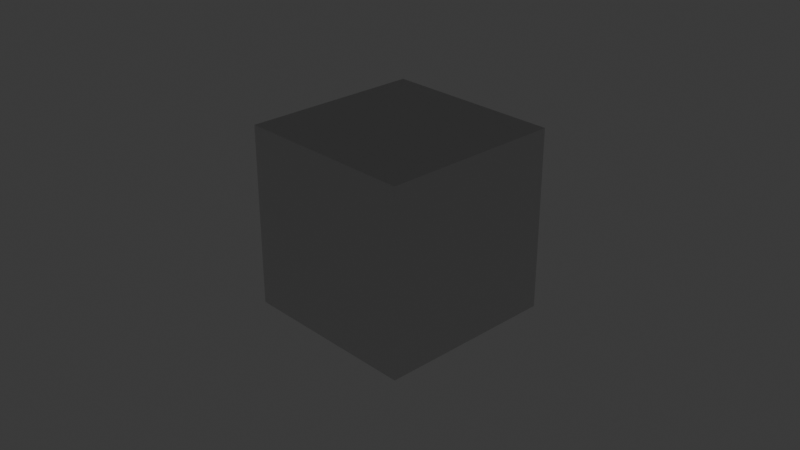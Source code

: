 # Source: Baby_room.blend  (saved by Blender 4.2.66; exported with 4.5.12 LTS)
import bpy
from mathutils import Matrix  # noqa: F401  (used for matrix-valued properties, if any)

bpy.ops.wm.read_factory_settings(use_empty=True)
scene = bpy.context.scene
scene.name = 'Scene'

# ---- collections
col_collection = bpy.data.collections.new('Collection'); scene.collection.children.link(col_collection)

# ---- materials (node trees are filled in below, after node groups)
mat_material = bpy.data.materials.new('Material')
mat_material.alpha_threshold = 0.0
mat_material.use_transparent_shadow = False
mat_material.roughness = 0.5
mat_material.line_color = (0.0, 0.0, 0.0, 1.0)

# ---- material node trees
mat_material.use_nodes = True; mat_material.node_tree.nodes.clear()
_N = mat_material.node_tree.nodes; _L = mat_material.node_tree.links
n0 = _N.new('ShaderNodeOutputMaterial'); n0.name = 'Material Output'; n0.location = (300, 300)
n1 = _N.new('ShaderNodeBsdfPrincipled'); n1.name = 'Principled BSDF'; n1.location = (10, 300)
n1.inputs[3].default_value = 1.45
_L.new(n1.outputs[0], n0.inputs[0])
n0.is_active_output = True

# ---- world
world_world = bpy.data.worlds.new('World'); scene.world = world_world
world_world.use_nodes = True; world_world.node_tree.nodes.clear()
_N = world_world.node_tree.nodes; _L = world_world.node_tree.links
n0 = _N.new('ShaderNodeOutputWorld'); n0.name = 'World Output'; n0.location = (300, 300)
n1 = _N.new('ShaderNodeBackground'); n1.name = 'Background'; n1.location = (10, 300)
n1.inputs[0].default_value = (0.05088, 0.05088, 0.05088, 1.0)
_L.new(n1.outputs[0], n0.inputs[0])
n0.is_active_output = True
world_world.color = (0.05088, 0.05088, 0.05088)
world_world.sun_shadow_jitter_overblur = 0.0

# ---- cameras
cam_camera = bpy.data.cameras.new('Camera')
cam_camera.clip_end = 100.0
cam_camera.ortho_scale = 7.314

# ---- lights
light_light = bpy.data.lights.new('Light', 'POINT')
light_light.energy = 1000.0
light_light.shadow_soft_size = 0.1

# ---- meshes
me_cube = bpy.data.meshes.new('Cube')
me_cube.from_pydata([(1.0, 1.0, 1.0), (1.0, 1.0, -1.0), (1.0, -1.0, 1.0), (1.0, -1.0, -1.0), (-1.0, 1.0, 1.0), (-1.0, 1.0, -1.0), (-1.0, -1.0, 1.0), (-1.0, -1.0, -1.0), (-1.0, 0.4583, -1.0), (1.0, 0.4583, 1.0), (-1.0, 0.4583, 1.0), (1.0, 0.4583, -1.0), (-1.0, -0.4166, -1.0), (1.0, -0.4166, 1.0), (-1.0, -0.4166, 1.0), (1.0, -0.4166, -1.0), (1.0, 1.0, 0.7845), (-1.0, -1.0, 0.7845), (1.0, -1.0, 0.7845), (-1.0, 1.0, 0.7845), (1.0, 0.4583, 0.7845), (-1.0, 0.4583, 0.7845), (-1.0, -0.4166, 0.7845), (1.0, -0.4166, 0.7845), (-1.0, 0.3918, 1.0), (1.0, 0.3918, -1.0), (-1.0, 0.3918, -1.0), (1.0, 0.3918, 1.0), (1.0, 0.3918, 0.7845), (-1.0, 0.3918, 0.7845), (-1.0, -0.3557, -1.0), (1.0, -0.3557, 1.0), (1.0, -0.3557, 0.7845), (-1.0, -0.3557, 1.0), (1.0, -0.3557, -1.0), (-1.0, -0.3557, 0.7845), (1.0, 1.0, 0.6546), (1.0, -1.0, 0.6546), (-1.0, 1.0, 0.6546), (1.0, 0.4583, 0.6546), (-1.0, 0.4583, 0.6546), (-1.0, -0.4166, 0.6546), (1.0, -0.4166, 0.6546), (-1.0, -1.0, 0.6546), (-1.0, 0.3918, 0.6546), (1.0, 0.3918, 0.6546), (-1.0, -0.3557, 0.6546), (1.0, -0.3557, 0.6546), (-1.0, 0.01803, 1.0), (1.0, 0.04985, -1.0), (-1.0, 0.01803, 0.7845), (-1.0, 0.01803, -1.0), (1.0, 0.01803, 1.0), (1.0, 0.01803, 0.7845), (1.0, 0.04985, 0.6546), (-1.0, 0.01803, 0.6546), (-0.3532, 1.0, -1.0), (-0.3532, -1.0, 1.0), (-0.2081, -1.0, -1.0), (-0.3532, 1.0, 1.0), (-0.3532, 0.4583, -1.0), (-0.3532, 0.4583, 1.0), (-0.3532, -0.4166, -1.0), (-0.3532, -0.4166, 1.0), (-0.3532, 1.0, 0.7845), (-0.2081, -1.0, 0.7845), (-0.3532, 0.3918, 1.0), (-0.3532, 0.3918, -1.0), (-0.3532, -0.3557, 1.0), (-0.3532, -0.3557, -1.0), (-0.2081, -1.0, 0.6546), (-0.3532, 1.0, 0.6546), (-0.3532, 0.01803, -1.0), (-0.3532, 0.01803, 1.0), (0.3234, -1.0, -1.0), (0.3234, 1.0, 1.0), (0.3234, 0.4583, 1.0), (0.3234, -0.4166, 1.0), (0.3234, 1.0, 0.7845), (0.3234, 0.3918, 1.0), (0.3234, -0.3557, 1.0), (0.3234, 1.0, 0.6546), (0.3234, 0.01803, 1.0), (0.3234, 1.0, -1.0), (0.3234, -1.0, 1.0), (0.3234, 0.4583, -1.0), (0.3234, -0.4166, -1.0), (0.3234, -1.0, 0.7845), (0.3234, 0.3918, -1.0), (0.3234, -0.3557, -1.0), (0.3234, -1.0, 0.6546), (0.3234, 0.01803, -1.0), (1.0, 1.0, -0.3552), (1.0, -1.0, -0.3552), (-1.0, 1.0, -0.3552), (1.0, 0.4583, -0.3552), (-1.0, 0.4583, -0.3552), (-1.0, -0.4166, -0.3552), (1.0, -0.4166, -0.3552), (-1.0, 0.3918, -0.3552), (1.0, 0.3918, -0.3552), (-1.0, -0.3557, -0.3552), (1.0, -0.3557, -0.3552), (-1.0, -1.0, -0.3552), (-1.0, 0.01803, -0.3552), (-0.3532, 1.0, -0.3552), (-0.2081, -1.0, -0.3552), (0.3234, -1.0, -0.3552), (0.3234, 1.0, -0.3552), (-1.0, -1.0, 0.5442), (1.0, 1.0, 0.5442), (1.0, -1.0, 0.5442), (-1.0, 1.0, 0.5442), (1.0, 0.4583, 0.5442), (-1.0, 0.4583, 0.5442), (-1.0, -0.4166, 0.5442), (1.0, -0.4166, 0.5442), (-1.0, 0.3918, 0.5442), (1.0, 0.3918, 0.5442), (-1.0, -0.3557, 0.5442), (1.0, -0.3557, 0.5442), (-1.0, 0.01803, 0.5442), (-0.3532, 1.0, 0.5442), (-0.2081, -1.0, 0.5442), (0.3234, -1.0, 0.5442), (0.3234, 1.0, 0.5442), (-0.4138, 1.0, -1.0), (-0.4138, -1.0, 1.0), (-0.4138, 0.4583, -1.0), (-0.4138, -0.4166, -1.0), (-0.8364, -1.0, 0.7845), (-0.4138, 0.3918, -1.0), (-0.4138, -0.3557, -1.0), (-0.8364, -1.0, 0.6546), (-0.4138, 0.01803, -1.0), (-0.8364, -1.0, -1.0), (-0.4138, 1.0, 1.0), (-0.4138, 0.4583, 1.0), (-0.4138, -0.4166, 1.0), (-0.4138, 1.0, 0.7845), (-0.4138, 0.3918, 1.0), (-0.4138, -0.3557, 1.0), (-0.4138, 1.0, 0.6546), (-0.4138, 0.01803, 1.0), (-0.4138, 1.0, -0.3552), (-0.8364, -1.0, -0.3552), (-0.4138, 1.0, 0.5442), (-0.8364, -1.0, 0.5442), (1.0, 1.0, -0.4737), (1.0, -1.0, -0.4737), (-1.0, 1.0, -0.4737), (1.0, 0.4583, -0.4737), (-1.0, 0.4583, -0.4737), (-1.0, -0.4166, -0.4737), (1.0, -0.4166, -0.4737), (-1.0, 0.3918, -0.4737), (1.0, 0.3918, -0.4737), (-1.0, -0.3557, -0.4737), (1.0, -0.3557, -0.4737), (-1.0, 0.01803, -0.4737), (-0.3532, 1.0, -0.4737), (-0.2081, -1.0, -0.4737), (0.3234, -1.0, -0.4737), (0.3234, 1.0, -0.4737), (-1.0, -1.0, -0.4737), (-0.8364, -1.0, -0.4737), (-0.4138, 1.0, -0.4737), (0.3892, -1.0, -1.0), (0.3892, 1.0, 1.0), (0.3892, 0.4583, 1.0), (0.3892, -0.4166, 1.0), (0.3892, 1.0, 0.7845), (0.3892, 0.3918, 1.0), (0.3892, -0.3557, 1.0), (0.3892, 1.0, 0.6546), (0.3892, 0.01803, 1.0), (0.3892, 1.0, -1.0), (0.3892, -1.0, 1.0), (0.3892, 0.4583, -1.0), (0.3892, -0.4166, -1.0), (0.3892, -1.0, 0.7845), (0.3892, 0.3918, -1.0), (0.3892, -0.3557, -1.0), (0.3892, -1.0, 0.6546), (0.3892, 0.01803, -1.0), (0.3892, -1.0, -0.3552), (0.3892, 1.0, -0.3552), (0.3892, -1.0, 0.5442), (0.3892, 1.0, 0.5442), (0.3892, 1.0, -0.4737), (0.3892, -1.0, -0.4737), (0.05022, 1.0, -1.0), (0.05022, -1.0, 1.0), (0.05022, 0.4583, -1.0), (0.05022, -0.4166, -1.0), (0.05022, -1.0, 0.7845), (0.05022, 0.3918, -1.0), (0.05022, -0.3557, -1.0), (0.05022, -1.0, 0.6546), (0.05022, 0.01803, -1.0), (0.05022, -1.0, -1.0), (0.05022, 1.0, 1.0), (0.05022, 0.4583, 1.0), (0.05022, -0.4166, 1.0), (0.05022, 1.0, 0.7845), (0.05022, 0.3918, 1.0), (0.05022, -0.3557, 1.0), (0.05022, 1.0, 0.6546), (0.05022, 0.01803, 1.0), (-0.01301, 1.0, -0.3552), (0.05022, -1.0, -0.3552), (-0.01301, 1.0, 0.5442), (0.05022, -1.0, 0.5442), (0.05022, -1.0, -0.4737), (0.05022, 1.0, -0.4737), (0.02201, 1.0, -1.0), (0.02201, -1.0, 1.0), (0.02201, 0.4583, -1.0), (0.02201, -0.4166, -1.0), (0.02201, -1.0, 0.7845), (0.02201, 0.3918, -1.0), (0.02201, -0.3557, -1.0), (0.02201, -1.0, 0.6546), (0.02201, 0.01803, -1.0), (0.02201, -1.0, -0.3552), (0.02201, -1.0, 0.5442), (0.02201, -1.0, -0.4737), (0.02201, -1.0, -1.0), (0.02201, 1.0, 1.0), (0.02201, 0.4583, 1.0), (0.02201, -0.4166, 1.0), (0.02201, 1.0, 0.7845), (0.02201, 0.3918, 1.0), (0.02201, -0.3557, 1.0), (0.02201, 1.0, 0.6546), (0.02201, 0.01803, 1.0), (-0.04122, 1.0, -0.3552), (-0.04122, 1.0, 0.5442), (0.02201, 1.0, -0.4737), (1.0, 1.0, 0.1628), (1.0, -1.0, 0.1628), (-1.0, 1.0, 0.1628), (1.0, 0.4583, 0.1628), (-1.0, 0.4583, 0.1628), (-1.0, -0.4166, 0.1628), (1.0, -0.4166, 0.1628), (-1.0, 0.3918, 0.1628), (1.0, 0.3918, 0.1628), (-1.0, -0.3557, 0.1628), (1.0, -0.3557, 0.1628), (-1.0, 0.01803, 0.1628), (-0.3532, 1.0, 0.1224), (-0.2081, -1.0, 0.1628), (0.3234, -1.0, 0.1628), (0.3234, 1.0, 0.1224), (-1.0, -1.0, 0.1628), (-0.8364, -1.0, 0.1628), (-0.4138, 1.0, 0.1628), (0.3892, 1.0, 0.1628), (0.3892, -1.0, 0.1628), (0.05022, -1.0, 0.1628), (-0.01301, 1.0, 0.1224), (-0.04122, 1.0, 0.1224), (0.02201, -1.0, 0.1628), (1.0, 1.0, 0.09334), (1.0, -1.0, 0.09334), (-1.0, 1.0, 0.09334), (1.0, 0.4583, 0.09334), (-1.0, 0.4583, 0.09334), (-1.0, -0.4166, 0.09334), (1.0, -0.4166, 0.09334), (-1.0, 0.3918, 0.09334), (1.0, 0.3918, 0.09334), (-1.0, -0.3557, 0.09334), (1.0, -0.3557, 0.09334), (-1.0, 0.01803, 0.09334), (-0.3532, 1.0, 0.05291), (-0.2081, -1.0, 0.09334), (0.3234, -1.0, 0.09334), (0.3234, 1.0, 0.05291), (-0.8364, -1.0, 0.09334), (-0.4138, 1.0, 0.09334), (0.3892, 1.0, 0.09334), (0.3892, -1.0, 0.09334), (0.05022, -1.0, 0.09334), (-0.01301, 1.0, 0.05291), (-0.04122, 1.0, 0.05291), (0.02201, -1.0, 0.09334), (-1.0, -1.0, 0.09334), (-0.2682, -1.0, -1.0), (-0.359, 1.0, 1.0), (-0.359, 0.4583, 1.0), (-0.359, -0.4166, 1.0), (-0.359, 1.0, 0.7845), (-0.359, 0.3918, 1.0), (-0.359, -0.3557, 1.0), (-0.359, 1.0, 0.6546), (-0.359, 0.01803, 1.0), (-0.359, 1.0, -1.0), (-0.359, -1.0, 1.0), (-0.359, 0.4583, -1.0), (-0.359, -0.4166, -1.0), (-0.2682, -1.0, 0.7845), (-0.359, 0.3918, -1.0), (-0.359, -0.3557, -1.0), (-0.2682, -1.0, 0.6546), (-0.359, 0.01803, -1.0), (-0.2682, -1.0, -0.3552), (-0.2682, -1.0, 0.5442), (-0.2682, -1.0, -0.4737), (-0.359, 1.0, -0.4737), (-0.2682, -1.0, 0.1628), (-0.2682, -1.0, 0.09334), (-0.4066, 1.0, -1.0), (-0.4066, -1.0, 1.0), (-0.4066, 0.4583, -1.0), (-0.4066, -0.4166, -1.0), (-0.7617, -1.0, 0.7845), (-0.4066, 0.3918, -1.0), (-0.4066, -0.3557, -1.0), (-0.7617, -1.0, 0.6546), (-0.4066, 0.01803, -1.0), (-0.7617, -1.0, -0.3552), (-0.7617, -1.0, 0.5442), (-0.7617, -1.0, -0.4737), (-0.7617, -1.0, 0.1628), (-0.7617, -1.0, 0.09334), (-0.7617, -1.0, -1.0), (-0.4066, 1.0, 1.0), (-0.4066, 0.4583, 1.0), (-0.4066, -0.4166, 1.0), (-0.4066, 1.0, 0.7845), (-0.4066, 0.3918, 1.0), (-0.4066, -0.3557, 1.0), (-0.4066, 1.0, 0.6546), (-0.4066, 0.01803, 1.0), (-0.4066, 1.0, -0.3552), (-0.4066, 1.0, 0.5442), (-0.4066, 1.0, -0.4737), (-0.4066, 1.0, 0.158), (-0.4066, 1.0, 0.08854), (-0.359, 0.9835, 0.6546), (-0.3532, 0.9835, 0.6546), (0.05022, 0.9835, 0.6546), (0.3234, 0.9835, 0.6546), (-0.3532, 0.9835, 0.05291), (-0.3532, 0.9835, -0.3552), (0.3234, 0.9835, 0.05291), (0.3234, 0.9835, -0.3552), (-0.01301, 0.9835, -0.3552), (-0.359, 0.9835, -0.3552), (-0.3532, 0.9835, 0.5442), (0.3234, 0.9835, 0.5442), (-0.01301, 0.9835, 0.5442), (-0.359, 0.9835, 0.5442), (-0.3532, 0.9835, -0.4737), (0.3234, 0.9835, -0.4737), (-0.359, 0.9835, -0.4737), (0.05022, 0.9835, -0.4737), (0.3892, 0.9835, 0.6546), (0.3892, 0.9835, -0.3552), (0.3892, 0.9835, 0.5442), (0.3892, 0.9835, -0.4737), (0.3892, 0.9835, 0.09334), (0.02201, 0.9835, 0.6546), (-0.04122, 0.9835, -0.3552), (-0.04122, 0.9835, 0.5442), (0.02201, 0.9835, -0.4737), (-0.3532, 0.9835, 0.1224), (0.3234, 0.9835, 0.1224), (0.3892, 0.9835, 0.1628), (-0.359, 0.9835, 0.1262), (-0.359, 0.9835, 0.05678), (-0.4066, 0.9835, 0.6546), (-0.4066, 0.9835, -0.3552), (-0.4066, 0.9835, 0.5442), (-0.4066, 0.9835, -0.4737), (-0.4066, 0.9835, 0.158), (-0.4066, 0.9835, 0.08854), (-1.0, -0.01885, -1.0), (1.0, -0.01885, 1.0), (1.0, -0.01885, 0.7845), (1.0, 0.02098, 0.6546), (-1.0, -0.01885, 1.0), (1.0, 0.02098, -1.0), (-1.0, -0.01885, 0.7845), (-1.0, -0.01885, 0.6546), (-0.3532, -0.01885, -1.0), (-0.3532, -0.01885, 1.0), (0.3234, -0.01885, 1.0), (0.3234, -0.01885, -1.0), (-1.0, -0.01885, -0.3552), (-1.0, -0.01885, 0.5442), (-0.4138, -0.01885, -1.0), (-0.4138, -0.01885, 1.0), (-1.0, -0.01885, -0.4737), (0.3892, -0.01885, 1.0), (0.3892, -0.01885, -1.0), (0.05022, -0.01885, -1.0), (0.05022, -0.01885, 1.0), (0.02201, -0.01885, -1.0), (0.02201, -0.01885, 1.0), (-1.0, -0.01885, 0.1628), (-1.0, -0.01885, 0.09334), (-0.359, -0.01885, 1.0), (-0.359, -0.01885, -1.0), (-0.4066, -0.01885, -1.0), (-0.4066, -0.01885, 1.0)], [], [(138, 14, 6, 127), (130, 127, 6, 17), (21, 10, 4, 19), (179, 15, 3, 167), (23, 13, 2, 18), (171, 168, 0, 16), (16, 0, 9, 20), (176, 1, 11, 178), (29, 24, 10, 21), (136, 4, 10, 137), (17, 6, 14, 22), (32, 31, 13, 23), (182, 34, 15, 179), (141, 33, 14, 138), (47, 32, 23, 42), (43, 17, 22, 41), (44, 29, 21, 40), (36, 16, 20, 39), (174, 171, 16, 36), (42, 23, 18, 37), (40, 21, 19, 38), (133, 130, 17, 43), (55, 50, 29, 44), (39, 20, 28, 45), (137, 10, 24, 140), (178, 11, 25, 181), (20, 9, 27, 28), (50, 48, 24, 29), (22, 14, 33, 35), (41, 22, 35, 46), (382, 381, 32, 47), (394, 383, 33, 141), (397, 384, 34, 182), (381, 380, 31, 32), (115, 41, 46, 119), (113, 39, 45, 118), (121, 55, 44, 117), (147, 133, 43, 109), (114, 40, 38, 112), (116, 42, 37, 111), (188, 174, 36, 110), (110, 36, 39, 113), (117, 44, 40, 114), (109, 43, 41, 115), (120, 47, 42, 116), (392, 386, 55, 121), (28, 27, 52, 53), (181, 25, 49, 184), (140, 24, 48, 143), (45, 28, 53, 54), (385, 383, 48, 50), (386, 385, 50, 55), (232, 66, 73, 235), (303, 67, 72, 306), (339, 337, 375, 377), (225, 222, 70, 123), (405, 387, 69, 304), (401, 388, 68, 233), (300, 60, 67, 303), (229, 61, 66, 232), (222, 219, 65, 70), (296, 293, 64, 71), (233, 68, 63, 230), (304, 69, 62, 301), (228, 59, 61, 229), (298, 56, 60, 300), (293, 290, 59, 64), (301, 62, 58, 289), (219, 216, 57, 65), (230, 63, 57, 216), (170, 77, 84, 177), (180, 177, 84, 87), (168, 75, 76, 169), (173, 80, 77, 170), (183, 180, 87, 90), (169, 76, 79, 172), (396, 389, 80, 173), (187, 183, 90, 124), (172, 79, 82, 175), (196, 88, 91, 199), (258, 282, 363, 370), (398, 390, 89, 197), (193, 85, 88, 196), (207, 204, 78, 81), (197, 89, 86, 194), (191, 83, 85, 193), (204, 201, 75, 78), (194, 86, 74, 200), (105, 236, 365, 346), (190, 185, 107, 162), (226, 224, 106, 161), (296, 71, 342, 341), (395, 391, 104, 159), (158, 102, 98, 154), (164, 103, 97, 153), (155, 99, 96, 152), (148, 92, 95, 151), (189, 186, 92, 148), (154, 98, 93, 149), (152, 96, 94, 150), (165, 145, 103, 164), (159, 104, 99, 155), (151, 95, 100, 156), (153, 97, 101, 157), (259, 187, 124, 253), (263, 225, 123, 252), (160, 310, 357, 355), (402, 392, 121, 250), (249, 120, 116, 245), (255, 109, 115, 244), (246, 117, 114, 243), (239, 110, 113, 242), (258, 188, 110, 239), (245, 116, 111, 240), (243, 114, 112, 241), (256, 147, 109, 255), (250, 121, 117, 246), (242, 113, 118, 247), (244, 115, 119, 248), (325, 323, 147, 256), (241, 112, 146, 257), (324, 322, 145, 165), (150, 94, 144, 166), (12, 129, 135, 7), (19, 4, 136, 139), (5, 126, 128, 8), (30, 132, 129, 12), (38, 19, 139, 142), (8, 128, 131, 26), (379, 393, 132, 30), (112, 38, 142, 146), (26, 131, 134, 51), (332, 140, 143, 335), (323, 320, 133, 147), (407, 394, 141, 333), (329, 137, 140, 332), (320, 317, 130, 133), (333, 141, 138, 330), (328, 136, 137, 329), (317, 314, 127, 130), (330, 138, 127, 314), (5, 150, 166, 126), (327, 324, 165, 135), (12, 153, 157, 30), (11, 151, 156, 25), (51, 159, 155, 26), (135, 165, 164, 7), (8, 152, 150, 5), (15, 154, 149, 3), (176, 189, 148, 1), (1, 148, 151, 11), (26, 155, 152, 8), (7, 164, 153, 12), (34, 158, 154, 15), (379, 395, 159, 51), (298, 310, 160, 56), (227, 226, 161, 58), (167, 190, 162, 74), (191, 214, 163, 83), (3, 149, 190, 167), (83, 163, 189, 176), (338, 336, 374, 376), (240, 111, 187, 259), (125, 211, 353, 352), (149, 93, 185, 190), (27, 172, 175, 52), (111, 37, 183, 187), (380, 396, 173, 31), (9, 169, 172, 27), (37, 18, 180, 183), (31, 173, 170, 13), (0, 168, 169, 9), (18, 2, 177, 180), (13, 170, 177, 2), (88, 181, 184, 91), (189, 163, 356, 362), (390, 397, 182, 89), (85, 178, 181, 88), (81, 78, 171, 174), (89, 182, 179, 86), (83, 176, 178, 85), (78, 75, 168, 171), (86, 179, 167, 74), (215, 238, 214, 191), (74, 162, 213, 200), (253, 124, 212, 260), (262, 237, 211, 261), (162, 107, 210, 213), (122, 251, 368, 351), (218, 194, 200, 227), (231, 228, 201, 204), (215, 191, 193, 217), (221, 197, 194, 218), (234, 231, 204, 207), (217, 193, 196, 220), (400, 398, 197, 221), (334, 296, 341, 373), (220, 196, 199, 223), (77, 203, 192, 84), (87, 84, 192, 195), (75, 201, 202, 76), (80, 206, 203, 77), (90, 87, 195, 198), (76, 202, 205, 79), (389, 399, 206, 80), (124, 90, 198, 212), (79, 205, 208, 82), (67, 220, 223, 72), (71, 234, 364, 342), (387, 400, 221, 69), (60, 217, 220, 67), (71, 64, 231, 234), (69, 221, 218, 62), (56, 215, 217, 60), (64, 59, 228, 231), (62, 218, 227, 58), (81, 174, 359, 344), (56, 160, 238, 215), (200, 213, 226, 227), (260, 212, 225, 263), (213, 210, 224, 226), (203, 230, 216, 192), (195, 192, 216, 219), (201, 228, 229, 202), (206, 233, 230, 203), (198, 195, 219, 222), (202, 229, 232, 205), (399, 401, 233, 206), (212, 198, 222, 225), (205, 232, 235, 208), (284, 260, 263, 287), (276, 251, 262, 286), (286, 262, 261, 285), (278, 253, 260, 284), (265, 240, 259, 283), (279, 254, 369, 347), (266, 241, 257, 281), (326, 325, 256, 280), (269, 244, 248, 273), (267, 242, 247, 272), (275, 250, 246, 271), (280, 256, 255, 288), (268, 243, 241, 266), (270, 245, 240, 265), (282, 258, 239, 264), (264, 239, 242, 267), (271, 246, 243, 268), (288, 255, 244, 269), (274, 249, 245, 270), (403, 402, 250, 275), (251, 276, 345, 368), (287, 263, 252, 277), (283, 259, 253, 278), (285, 261, 254, 279), (185, 283, 278, 107), (224, 287, 277, 106), (214, 238, 367, 358), (391, 403, 275, 104), (102, 274, 270, 98), (103, 288, 269, 97), (99, 271, 268, 96), (92, 264, 267, 95), (186, 282, 264, 92), (98, 270, 265, 93), (96, 268, 266, 94), (145, 280, 288, 103), (104, 275, 271, 99), (95, 267, 272, 100), (97, 269, 273, 101), (322, 326, 280, 145), (94, 266, 281, 144), (209, 108, 348, 349), (93, 265, 283, 185), (107, 278, 284, 210), (236, 286, 285, 209), (210, 284, 287, 224), (106, 277, 312, 307), (188, 258, 370, 361), (108, 279, 347, 348), (277, 252, 311, 312), (313, 338, 310, 298), (58, 161, 309, 289), (63, 292, 299, 57), (65, 57, 299, 302), (59, 290, 291, 61), (68, 295, 292, 63), (70, 65, 302, 305), (61, 291, 294, 66), (388, 404, 295, 68), (123, 70, 305, 308), (66, 294, 297, 73), (161, 106, 307, 309), (252, 123, 308, 311), (337, 334, 373, 375), (186, 189, 362, 360), (316, 301, 289, 327), (331, 328, 290, 293), (313, 298, 300, 315), (319, 304, 301, 316), (334, 331, 293, 296), (315, 300, 303, 318), (406, 405, 304, 319), (211, 237, 366, 353), (318, 303, 306, 321), (131, 318, 321, 134), (146, 142, 334, 337), (393, 406, 319, 132), (128, 315, 318, 131), (142, 139, 331, 334), (132, 319, 316, 129), (126, 313, 315, 128), (139, 136, 328, 331), (129, 316, 327, 135), (166, 144, 336, 338), (257, 146, 337, 339), (126, 166, 338, 313), (281, 257, 339, 340), (144, 281, 340, 336), (292, 330, 314, 299), (302, 299, 314, 317), (290, 328, 329, 291), (295, 333, 330, 292), (305, 302, 317, 320), (291, 329, 332, 294), (404, 407, 333, 295), (308, 305, 320, 323), (294, 332, 335, 297), (354, 341, 342, 351), (353, 343, 344, 352), (358, 349, 348, 356), (357, 350, 346, 355), (371, 354, 351, 368), (369, 352, 361, 370), (356, 348, 360, 362), (352, 344, 359, 361), (367, 365, 349, 358), (366, 364, 343, 353), (351, 342, 364, 366), (355, 346, 365, 367), (347, 369, 370, 363), (372, 371, 368, 345), (350, 372, 345, 346), (348, 347, 363, 360), (374, 378, 372, 350), (378, 377, 371, 372), (377, 375, 354, 371), (376, 374, 350, 357), (375, 373, 341, 354), (310, 338, 376, 357), (234, 207, 343, 364), (207, 81, 344, 343), (237, 122, 351, 366), (254, 125, 352, 369), (238, 160, 355, 367), (340, 339, 377, 378), (236, 209, 349, 365), (163, 214, 358, 356), (276, 105, 346, 345), (282, 186, 360, 363), (174, 188, 361, 359), (336, 340, 378, 374), (297, 335, 407, 404), (134, 321, 406, 393), (321, 306, 405, 406), (73, 297, 404, 388), (101, 273, 403, 391), (273, 248, 402, 403), (208, 235, 401, 399), (72, 223, 400, 387), (82, 208, 399, 389), (223, 199, 398, 400), (91, 184, 397, 390), (52, 175, 396, 380), (30, 157, 395, 379), (54, 382, 384, 49), (335, 143, 394, 407), (51, 134, 393, 379), (248, 119, 392, 402), (157, 101, 391, 395), (199, 91, 390, 398), (175, 82, 389, 396), (235, 73, 388, 401), (306, 72, 387, 405), (46, 35, 385, 386), (35, 33, 383, 385), (119, 46, 386, 392), (53, 52, 380, 381), (184, 49, 384, 397), (143, 48, 383, 394), (54, 53, 381, 382)])
_uv = me_cube.uv_layers.new(name='UVMap')
_uv.uv.foreach_set('vector', [0.8017, 0.6771, 0.875, 0.6771, 0.875, 0.75, 0.8017, 0.75, 0.5981, 0.9267, 0.625, 0.9267, 0.625, 1.0, 0.5981, 1.0, 0.5981, 0.1823, 0.625, 0.1823, 0.625, 0.25, 0.5981, 0.25, 0.2987, 0.6771, 0.375, 0.6771, 0.375, 0.75, 0.2987, 0.75, 0.5981, 0.6771, 0.625, 0.6771, 0.625, 0.75, 0.5981, 0.75, 0.5981, 0.4237, 0.625, 0.4237, 0.625, 0.5, 0.5981, 0.5, 0.5981, 0.5, 0.625, 0.5, 0.625, 0.5677, 0.5981, 0.5677, 0.2987, 0.5, 0.375, 0.5, 0.375, 0.5677, 0.2987, 0.5677, 0.5981, 0.174, 0.625, 0.174, 0.625, 0.1823, 0.5981, 0.1823, 0.8017, 0.5, 0.875, 0.5, 0.875, 0.5677, 0.8017, 0.5677, 0.5981, 0.0, 0.625, 0.0, 0.625, 0.07292, 0.5981, 0.07292, 0.5981, 0.6695, 0.625, 0.6695, 0.625, 0.6771, 0.5981, 0.6771, 0.2987, 0.6695, 0.375, 0.6695, 0.375, 0.6771, 0.2987, 0.6771, 0.8017, 0.6695, 0.875, 0.6695, 0.875, 0.6771, 0.8017, 0.6771, 0.5818, 0.6695, 0.5981, 0.6695, 0.5981, 0.6771, 0.5818, 0.6771, 0.5818, 0.0, 0.5981, 0.0, 0.5981, 0.07292, 0.5818, 0.07292, 0.5818, 0.174, 0.5981, 0.174, 0.5981, 0.1823, 0.5818, 0.1823, 0.5818, 0.5, 0.5981, 0.5, 0.5981, 0.5677, 0.5818, 0.5677, 0.5818, 0.4237, 0.5981, 0.4237, 0.5981, 0.5, 0.5818, 0.5, 0.5818, 0.6771, 0.5981, 0.6771, 0.5981, 0.75, 0.5818, 0.75, 0.5818, 0.1823, 0.5981, 0.1823, 0.5981, 0.25, 0.5818, 0.25, 0.5818, 0.9267, 0.5981, 0.9267, 0.5981, 1.0, 0.5818, 1.0, 0.5818, 0.1273, 0.5981, 0.1273, 0.5981, 0.174, 0.5818, 0.174, 0.5818, 0.5677, 0.5981, 0.5677, 0.5981, 0.576, 0.5818, 0.576, 0.8017, 0.5677, 0.875, 0.5677, 0.875, 0.576, 0.8017, 0.576, 0.2987, 0.5677, 0.375, 0.5677, 0.375, 0.576, 0.2987, 0.576, 0.5981, 0.5677, 0.625, 0.5677, 0.625, 0.576, 0.5981, 0.576, 0.5981, 0.1273, 0.625, 0.1273, 0.625, 0.174, 0.5981, 0.174, 0.5981, 0.07292, 0.625, 0.07292, 0.625, 0.08053, 0.5981, 0.08053, 0.5818, 0.07292, 0.5981, 0.07292, 0.5981, 0.08053, 0.5818, 0.08053, 0.5818, 0.6274, 0.5981, 0.6274, 0.5981, 0.6695, 0.5818, 0.6695, 0.8017, 0.6274, 0.875, 0.6274, 0.875, 0.6695, 0.8017, 0.6695, 0.2987, 0.6274, 0.375, 0.6274, 0.375, 0.6695, 0.2987, 0.6695, 0.5981, 0.6274, 0.625, 0.6274, 0.625, 0.6695, 0.5981, 0.6695, 0.568, 0.07292, 0.5818, 0.07292, 0.5818, 0.08053, 0.568, 0.08053, 0.568, 0.5677, 0.5818, 0.5677, 0.5818, 0.576, 0.568, 0.576, 0.568, 0.1273, 0.5818, 0.1273, 0.5818, 0.174, 0.568, 0.174, 0.568, 0.9267, 0.5818, 0.9267, 0.5818, 1.0, 0.568, 1.0, 0.568, 0.1823, 0.5818, 0.1823, 0.5818, 0.25, 0.568, 0.25, 0.568, 0.6771, 0.5818, 0.6771, 0.5818, 0.75, 0.568, 0.75, 0.568, 0.4237, 0.5818, 0.4237, 0.5818, 0.5, 0.568, 0.5, 0.568, 0.5, 0.5818, 0.5, 0.5818, 0.5677, 0.568, 0.5677, 0.568, 0.174, 0.5818, 0.174, 0.5818, 0.1823, 0.568, 0.1823, 0.568, 0.0, 0.5818, 0.0, 0.5818, 0.07292, 0.568, 0.07292, 0.568, 0.6695, 0.5818, 0.6695, 0.5818, 0.6771, 0.568, 0.6771, 0.568, 0.1226, 0.5818, 0.1226, 0.5818, 0.1273, 0.568, 0.1273, 0.5981, 0.576, 0.625, 0.576, 0.625, 0.6227, 0.5981, 0.6227, 0.2987, 0.576, 0.375, 0.576, 0.375, 0.6227, 0.2987, 0.6227, 0.8017, 0.576, 0.875, 0.576, 0.875, 0.6227, 0.8017, 0.6227, 0.5818, 0.576, 0.5981, 0.576, 0.5981, 0.6227, 0.5818, 0.6227, 0.5981, 0.1226, 0.625, 0.1226, 0.625, 0.1273, 0.5981, 0.1273, 0.5818, 0.1226, 0.5981, 0.1226, 0.5981, 0.1273, 0.5818, 0.1273, 0.7472, 0.576, 0.7942, 0.576, 0.7942, 0.6227, 0.7472, 0.6227, 0.2051, 0.576, 0.2058, 0.576, 0.2058, 0.6227, 0.2051, 0.6227, 0.5203, 0.3242, 0.568, 0.3242, 0.568, 0.3242, 0.5203, 0.3242, 0.568, 0.8722, 0.5818, 0.8722, 0.5818, 0.9192, 0.568, 0.9192, 0.2051, 0.6274, 0.2058, 0.6274, 0.2058, 0.6695, 0.2051, 0.6695, 0.7472, 0.6274, 0.7942, 0.6274, 0.7942, 0.6695, 0.7472, 0.6695, 0.2051, 0.5677, 0.2058, 0.5677, 0.2058, 0.576, 0.2051, 0.576, 0.7472, 0.5677, 0.7942, 0.5677, 0.7942, 0.576, 0.7472, 0.576, 0.5818, 0.8722, 0.5981, 0.8722, 0.5981, 0.9192, 0.5818, 0.9192, 0.5818, 0.3301, 0.5981, 0.3301, 0.5981, 0.3308, 0.5818, 0.3308, 0.7472, 0.6695, 0.7942, 0.6695, 0.7942, 0.6771, 0.7472, 0.6771, 0.2051, 0.6695, 0.2058, 0.6695, 0.2058, 0.6771, 0.2051, 0.6771, 0.7472, 0.5, 0.7942, 0.5, 0.7942, 0.5677, 0.7472, 0.5677, 0.2051, 0.5, 0.2058, 0.5, 0.2058, 0.5677, 0.2051, 0.5677, 0.5981, 0.3301, 0.625, 0.3301, 0.625, 0.3308, 0.5981, 0.3308, 0.2051, 0.6771, 0.2058, 0.6771, 0.2058, 0.75, 0.2051, 0.75, 0.5981, 0.8722, 0.625, 0.8722, 0.625, 0.9192, 0.5981, 0.9192, 0.7472, 0.6771, 0.7942, 0.6771, 0.7942, 0.75, 0.7472, 0.75, 0.7013, 0.6771, 0.7096, 0.6771, 0.7096, 0.75, 0.7013, 0.75, 0.5981, 0.8263, 0.625, 0.8263, 0.625, 0.8346, 0.5981, 0.8346, 0.7013, 0.5, 0.7096, 0.5, 0.7096, 0.5677, 0.7013, 0.5677, 0.7013, 0.6695, 0.7096, 0.6695, 0.7096, 0.6771, 0.7013, 0.6771, 0.5818, 0.8263, 0.5981, 0.8263, 0.5981, 0.8346, 0.5818, 0.8346, 0.7013, 0.5677, 0.7096, 0.5677, 0.7096, 0.576, 0.7013, 0.576, 0.7013, 0.6274, 0.7096, 0.6274, 0.7096, 0.6695, 0.7013, 0.6695, 0.568, 0.8263, 0.5818, 0.8263, 0.5818, 0.8346, 0.568, 0.8346, 0.7013, 0.576, 0.7096, 0.576, 0.7096, 0.6227, 0.7013, 0.6227, 0.2563, 0.576, 0.2904, 0.576, 0.2904, 0.6227, 0.2563, 0.6227, 0.5203, 0.4237, 0.5117, 0.4237, 0.5117, 0.4237, 0.5203, 0.4237, 0.2563, 0.6274, 0.2904, 0.6274, 0.2904, 0.6695, 0.2563, 0.6695, 0.2563, 0.5677, 0.2904, 0.5677, 0.2904, 0.576, 0.2563, 0.576, 0.5818, 0.3813, 0.5981, 0.3813, 0.5981, 0.4154, 0.5818, 0.4154, 0.2563, 0.6695, 0.2904, 0.6695, 0.2904, 0.6771, 0.2563, 0.6771, 0.2563, 0.5, 0.2904, 0.5, 0.2904, 0.5677, 0.2563, 0.5677, 0.5981, 0.3813, 0.625, 0.3813, 0.625, 0.4154, 0.5981, 0.4154, 0.2563, 0.6771, 0.2904, 0.6771, 0.2904, 0.75, 0.2563, 0.75, 0.0, 0.0, 0.0, 0.0, 0.0, 0.0, 0.0, 0.0, 0.4408, 0.8263, 0.4556, 0.8263, 0.4556, 0.8346, 0.4408, 0.8346, 0.4408, 0.8722, 0.4556, 0.8722, 0.4556, 0.9192, 0.4408, 0.9192, 0.5818, 0.3301, 0.5818, 0.3308, 0.5818, 0.3308, 0.5818, 0.3301, 0.4408, 0.1226, 0.4556, 0.1226, 0.4556, 0.1273, 0.4408, 0.1273, 0.4408, 0.6695, 0.4556, 0.6695, 0.4556, 0.6771, 0.4408, 0.6771, 0.4408, 0.0, 0.4556, 0.0, 0.4556, 0.07292, 0.4408, 0.07292, 0.4408, 0.174, 0.4556, 0.174, 0.4556, 0.1823, 0.4408, 0.1823, 0.4408, 0.5, 0.4556, 0.5, 0.4556, 0.5677, 0.4408, 0.5677, 0.4408, 0.4237, 0.4556, 0.4237, 0.4556, 0.5, 0.4408, 0.5, 0.4408, 0.6771, 0.4556, 0.6771, 0.4556, 0.75, 0.4408, 0.75, 0.4408, 0.1823, 0.4556, 0.1823, 0.4556, 0.25, 0.4408, 0.25, 0.4408, 0.9267, 0.4556, 0.9267, 0.4556, 1.0, 0.4408, 1.0, 0.4408, 0.1273, 0.4556, 0.1273, 0.4556, 0.174, 0.4408, 0.174, 0.4408, 0.5677, 0.4556, 0.5677, 0.4556, 0.576, 0.4408, 0.576, 0.4408, 0.07292, 0.4556, 0.07292, 0.4556, 0.08053, 0.4408, 0.08053, 0.5203, 0.8263, 0.568, 0.8263, 0.568, 0.8346, 0.5203, 0.8346, 0.5203, 0.8722, 0.568, 0.8722, 0.568, 0.9192, 0.5203, 0.9192, 0.4408, 0.3308, 0.4408, 0.3301, 0.4408, 0.3301, 0.4408, 0.3308, 0.5203, 0.1226, 0.568, 0.1226, 0.568, 0.1273, 0.5203, 0.1273, 0.5203, 0.6695, 0.568, 0.6695, 0.568, 0.6771, 0.5203, 0.6771, 0.5203, 0.0, 0.568, 0.0, 0.568, 0.07292, 0.5203, 0.07292, 0.5203, 0.174, 0.568, 0.174, 0.568, 0.1823, 0.5203, 0.1823, 0.5203, 0.5, 0.568, 0.5, 0.568, 0.5677, 0.5203, 0.5677, 0.5203, 0.4237, 0.568, 0.4237, 0.568, 0.5, 0.5203, 0.5, 0.5203, 0.6771, 0.568, 0.6771, 0.568, 0.75, 0.5203, 0.75, 0.5203, 0.1823, 0.568, 0.1823, 0.568, 0.25, 0.5203, 0.25, 0.5203, 0.9267, 0.568, 0.9267, 0.568, 1.0, 0.5203, 1.0, 0.5203, 0.1273, 0.568, 0.1273, 0.568, 0.174, 0.5203, 0.174, 0.5203, 0.5677, 0.568, 0.5677, 0.568, 0.576, 0.5203, 0.576, 0.5203, 0.07292, 0.568, 0.07292, 0.568, 0.08053, 0.5203, 0.08053, 0.5203, 0.9258, 0.568, 0.9258, 0.568, 0.9267, 0.5203, 0.9267, 0.5203, 0.25, 0.568, 0.25, 0.568, 0.3233, 0.5203, 0.3233, 0.4408, 0.9258, 0.4556, 0.9258, 0.4556, 0.9267, 0.4408, 0.9267, 0.4408, 0.25, 0.4556, 0.25, 0.4556, 0.3233, 0.4408, 0.3233, 0.125, 0.6771, 0.1983, 0.6771, 0.1983, 0.75, 0.125, 0.75, 0.5981, 0.25, 0.625, 0.25, 0.625, 0.3233, 0.5981, 0.3233, 0.125, 0.5, 0.1983, 0.5, 0.1983, 0.5677, 0.125, 0.5677, 0.125, 0.6695, 0.1983, 0.6695, 0.1983, 0.6771, 0.125, 0.6771, 0.5818, 0.25, 0.5981, 0.25, 0.5981, 0.3233, 0.5818, 0.3233, 0.125, 0.5677, 0.1983, 0.5677, 0.1983, 0.576, 0.125, 0.576, 0.125, 0.6274, 0.1983, 0.6274, 0.1983, 0.6695, 0.125, 0.6695, 0.568, 0.25, 0.5818, 0.25, 0.5818, 0.3233, 0.568, 0.3233, 0.125, 0.576, 0.1983, 0.576, 0.1983, 0.6227, 0.125, 0.6227, 0.8008, 0.576, 0.8017, 0.576, 0.8017, 0.6227, 0.8008, 0.6227, 0.568, 0.9258, 0.5818, 0.9258, 0.5818, 0.9267, 0.568, 0.9267, 0.8008, 0.6274, 0.8017, 0.6274, 0.8017, 0.6695, 0.8008, 0.6695, 0.8008, 0.5677, 0.8017, 0.5677, 0.8017, 0.576, 0.8008, 0.576, 0.5818, 0.9258, 0.5981, 0.9258, 0.5981, 0.9267, 0.5818, 0.9267, 0.8008, 0.6695, 0.8017, 0.6695, 0.8017, 0.6771, 0.8008, 0.6771, 0.8008, 0.5, 0.8017, 0.5, 0.8017, 0.5677, 0.8008, 0.5677, 0.5981, 0.9258, 0.625, 0.9258, 0.625, 0.9267, 0.5981, 0.9267, 0.8008, 0.6771, 0.8017, 0.6771, 0.8017, 0.75, 0.8008, 0.75, 0.375, 0.25, 0.4408, 0.25, 0.4408, 0.3233, 0.375, 0.3233, 0.375, 0.9258, 0.4408, 0.9258, 0.4408, 0.9267, 0.375, 0.9267, 0.375, 0.07292, 0.4408, 0.07292, 0.4408, 0.08053, 0.375, 0.08053, 0.375, 0.5677, 0.4408, 0.5677, 0.4408, 0.576, 0.375, 0.576, 0.375, 0.1273, 0.4408, 0.1273, 0.4408, 0.174, 0.375, 0.174, 0.375, 0.9267, 0.4408, 0.9267, 0.4408, 1.0, 0.375, 1.0, 0.375, 0.1823, 0.4408, 0.1823, 0.4408, 0.25, 0.375, 0.25, 0.375, 0.6771, 0.4408, 0.6771, 0.4408, 0.75, 0.375, 0.75, 0.375, 0.4237, 0.4408, 0.4237, 0.4408, 0.5, 0.375, 0.5, 0.375, 0.5, 0.4408, 0.5, 0.4408, 0.5677, 0.375, 0.5677, 0.375, 0.174, 0.4408, 0.174, 0.4408, 0.1823, 0.375, 0.1823, 0.375, 0.0, 0.4408, 0.0, 0.4408, 0.07292, 0.375, 0.07292, 0.375, 0.6695, 0.4408, 0.6695, 0.4408, 0.6771, 0.375, 0.6771, 0.375, 0.1226, 0.4408, 0.1226, 0.4408, 0.1273, 0.375, 0.1273, 0.375, 0.3301, 0.4408, 0.3301, 0.4408, 0.3308, 0.375, 0.3308, 0.375, 0.8722, 0.4408, 0.8722, 0.4408, 0.9192, 0.375, 0.9192, 0.375, 0.8263, 0.4408, 0.8263, 0.4408, 0.8346, 0.375, 0.8346, 0.375, 0.3813, 0.4408, 0.3813, 0.4408, 0.4154, 0.375, 0.4154, 0.375, 0.75, 0.4408, 0.75, 0.4408, 0.8263, 0.375, 0.8263, 0.375, 0.4154, 0.4408, 0.4154, 0.4408, 0.4237, 0.375, 0.4237, 0.4408, 0.3242, 0.4556, 0.3242, 0.4556, 0.3242, 0.4408, 0.3242, 0.5203, 0.75, 0.568, 0.75, 0.568, 0.8263, 0.5203, 0.8263, 0.0, 0.0, 0.0, 0.0, 0.0, 0.0, 0.0, 0.0, 0.4408, 0.75, 0.4556, 0.75, 0.4556, 0.8263, 0.4408, 0.8263, 0.625, 0.576, 0.7013, 0.576, 0.7013, 0.6227, 0.625, 0.6227, 0.568, 0.75, 0.5818, 0.75, 0.5818, 0.8263, 0.568, 0.8263, 0.625, 0.6274, 0.7013, 0.6274, 0.7013, 0.6695, 0.625, 0.6695, 0.625, 0.5677, 0.7013, 0.5677, 0.7013, 0.576, 0.625, 0.576, 0.5818, 0.75, 0.5981, 0.75, 0.5981, 0.8263, 0.5818, 0.8263, 0.625, 0.6695, 0.7013, 0.6695, 0.7013, 0.6771, 0.625, 0.6771, 0.625, 0.5, 0.7013, 0.5, 0.7013, 0.5677, 0.625, 0.5677, 0.5981, 0.75, 0.625, 0.75, 0.625, 0.8263, 0.5981, 0.8263, 0.625, 0.6771, 0.7013, 0.6771, 0.7013, 0.75, 0.625, 0.75, 0.2904, 0.576, 0.2987, 0.576, 0.2987, 0.6227, 0.2904, 0.6227, 0.4408, 0.4237, 0.4408, 0.4154, 0.4408, 0.4154, 0.4408, 0.4237, 0.2904, 0.6274, 0.2987, 0.6274, 0.2987, 0.6695, 0.2904, 0.6695, 0.2904, 0.5677, 0.2987, 0.5677, 0.2987, 0.576, 0.2904, 0.576, 0.5818, 0.4154, 0.5981, 0.4154, 0.5981, 0.4237, 0.5818, 0.4237, 0.2904, 0.6695, 0.2987, 0.6695, 0.2987, 0.6771, 0.2904, 0.6771, 0.2904, 0.5, 0.2987, 0.5, 0.2987, 0.5677, 0.2904, 0.5677, 0.5981, 0.4154, 0.625, 0.4154, 0.625, 0.4237, 0.5981, 0.4237, 0.2904, 0.6771, 0.2987, 0.6771, 0.2987, 0.75, 0.2904, 0.75, 0.375, 0.3778, 0.4408, 0.3778, 0.4408, 0.3813, 0.375, 0.3813, 0.375, 0.8346, 0.4408, 0.8346, 0.4408, 0.8687, 0.375, 0.8687, 0.5203, 0.8346, 0.568, 0.8346, 0.568, 0.8687, 0.5203, 0.8687, 0.5203, 0.3778, 0.568, 0.3778, 0.568, 0.3813, 0.5203, 0.3813, 0.4408, 0.8346, 0.4556, 0.8346, 0.4556, 0.8687, 0.4408, 0.8687, 0.0, 0.0, 0.0, 0.0, 0.0, 0.0, 0.0, 0.0, 0.2528, 0.6771, 0.2563, 0.6771, 0.2563, 0.75, 0.2528, 0.75, 0.5981, 0.3778, 0.625, 0.3778, 0.625, 0.3813, 0.5981, 0.3813, 0.2528, 0.5, 0.2563, 0.5, 0.2563, 0.5677, 0.2528, 0.5677, 0.2528, 0.6695, 0.2563, 0.6695, 0.2563, 0.6771, 0.2528, 0.6771, 0.5818, 0.3778, 0.5981, 0.3778, 0.5981, 0.3813, 0.5818, 0.3813, 0.2528, 0.5677, 0.2563, 0.5677, 0.2563, 0.576, 0.2528, 0.576, 0.2528, 0.6274, 0.2563, 0.6274, 0.2563, 0.6695, 0.2528, 0.6695, 0.5818, 0.3242, 0.5818, 0.3301, 0.5818, 0.3301, 0.5818, 0.3242, 0.2528, 0.576, 0.2563, 0.576, 0.2563, 0.6227, 0.2528, 0.6227, 0.7096, 0.6771, 0.7437, 0.6771, 0.7437, 0.75, 0.7096, 0.75, 0.5981, 0.8346, 0.625, 0.8346, 0.625, 0.8687, 0.5981, 0.8687, 0.7096, 0.5, 0.7437, 0.5, 0.7437, 0.5677, 0.7096, 0.5677, 0.7096, 0.6695, 0.7437, 0.6695, 0.7437, 0.6771, 0.7096, 0.6771, 0.5818, 0.8346, 0.5981, 0.8346, 0.5981, 0.8687, 0.5818, 0.8687, 0.7096, 0.5677, 0.7437, 0.5677, 0.7437, 0.576, 0.7096, 0.576, 0.7096, 0.6274, 0.7437, 0.6274, 0.7437, 0.6695, 0.7096, 0.6695, 0.568, 0.8346, 0.5818, 0.8346, 0.5818, 0.8687, 0.568, 0.8687, 0.7096, 0.576, 0.7437, 0.576, 0.7437, 0.6227, 0.7096, 0.6227, 0.2058, 0.576, 0.2528, 0.576, 0.2528, 0.6227, 0.2058, 0.6227, 0.5818, 0.3308, 0.5818, 0.3778, 0.5818, 0.3778, 0.5818, 0.3308, 0.2058, 0.6274, 0.2528, 0.6274, 0.2528, 0.6695, 0.2058, 0.6695, 0.2058, 0.5677, 0.2528, 0.5677, 0.2528, 0.576, 0.2058, 0.576, 0.5818, 0.3308, 0.5981, 0.3308, 0.5981, 0.3778, 0.5818, 0.3778, 0.2058, 0.6695, 0.2528, 0.6695, 0.2528, 0.6771, 0.2058, 0.6771, 0.2058, 0.5, 0.2528, 0.5, 0.2528, 0.5677, 0.2058, 0.5677, 0.5981, 0.3308, 0.625, 0.3308, 0.625, 0.3778, 0.5981, 0.3778, 0.2058, 0.6771, 0.2528, 0.6771, 0.2528, 0.75, 0.2058, 0.75, 0.5818, 0.4154, 0.5818, 0.4237, 0.5818, 0.4237, 0.5818, 0.4154, 0.375, 0.3308, 0.4408, 0.3308, 0.4408, 0.3778, 0.375, 0.3778, 0.375, 0.8687, 0.4408, 0.8687, 0.4408, 0.8722, 0.375, 0.8722, 0.5203, 0.8687, 0.568, 0.8687, 0.568, 0.8722, 0.5203, 0.8722, 0.4408, 0.8687, 0.4556, 0.8687, 0.4556, 0.8722, 0.4408, 0.8722, 0.7437, 0.6771, 0.7472, 0.6771, 0.7472, 0.75, 0.7437, 0.75, 0.5981, 0.8687, 0.625, 0.8687, 0.625, 0.8722, 0.5981, 0.8722, 0.7437, 0.5, 0.7472, 0.5, 0.7472, 0.5677, 0.7437, 0.5677, 0.7437, 0.6695, 0.7472, 0.6695, 0.7472, 0.6771, 0.7437, 0.6771, 0.5818, 0.8687, 0.5981, 0.8687, 0.5981, 0.8722, 0.5818, 0.8722, 0.7437, 0.5677, 0.7472, 0.5677, 0.7472, 0.576, 0.7437, 0.576, 0.7437, 0.6274, 0.7472, 0.6274, 0.7472, 0.6695, 0.7437, 0.6695, 0.568, 0.8687, 0.5818, 0.8687, 0.5818, 0.8722, 0.568, 0.8722, 0.7437, 0.576, 0.7472, 0.576, 0.7472, 0.6227, 0.7437, 0.6227, 0.5117, 0.8687, 0.5203, 0.8687, 0.5203, 0.8722, 0.5117, 0.8722, 0.5117, 0.3308, 0.5203, 0.3308, 0.5203, 0.3778, 0.5117, 0.3778, 0.5117, 0.3778, 0.5203, 0.3778, 0.5203, 0.3813, 0.5117, 0.3813, 0.5117, 0.8346, 0.5203, 0.8346, 0.5203, 0.8687, 0.5117, 0.8687, 0.5117, 0.75, 0.5203, 0.75, 0.5203, 0.8263, 0.5117, 0.8263, 0.5117, 0.4154, 0.5203, 0.4154, 0.5203, 0.4154, 0.5117, 0.4154, 0.5117, 0.25, 0.5203, 0.25, 0.5203, 0.3233, 0.5117, 0.3233, 0.5117, 0.9258, 0.5203, 0.9258, 0.5203, 0.9267, 0.5117, 0.9267, 0.5117, 0.07292, 0.5203, 0.07292, 0.5203, 0.08053, 0.5117, 0.08053, 0.5117, 0.5677, 0.5203, 0.5677, 0.5203, 0.576, 0.5117, 0.576, 0.5117, 0.1273, 0.5203, 0.1273, 0.5203, 0.174, 0.5117, 0.174, 0.5117, 0.9267, 0.5203, 0.9267, 0.5203, 1.0, 0.5117, 1.0, 0.5117, 0.1823, 0.5203, 0.1823, 0.5203, 0.25, 0.5117, 0.25, 0.5117, 0.6771, 0.5203, 0.6771, 0.5203, 0.75, 0.5117, 0.75, 0.5117, 0.4237, 0.5203, 0.4237, 0.5203, 0.5, 0.5117, 0.5, 0.5117, 0.5, 0.5203, 0.5, 0.5203, 0.5677, 0.5117, 0.5677, 0.5117, 0.174, 0.5203, 0.174, 0.5203, 0.1823, 0.5117, 0.1823, 0.5117, 0.0, 0.5203, 0.0, 0.5203, 0.07292, 0.5117, 0.07292, 0.5117, 0.6695, 0.5203, 0.6695, 0.5203, 0.6771, 0.5117, 0.6771, 0.5117, 0.1226, 0.5203, 0.1226, 0.5203, 0.1273, 0.5117, 0.1273, 0.5203, 0.3308, 0.5117, 0.3308, 0.5117, 0.3308, 0.5203, 0.3308, 0.5117, 0.8722, 0.5203, 0.8722, 0.5203, 0.9192, 0.5117, 0.9192, 0.5117, 0.8263, 0.5203, 0.8263, 0.5203, 0.8346, 0.5117, 0.8346, 0.5117, 0.3813, 0.5203, 0.3813, 0.5203, 0.4154, 0.5117, 0.4154, 0.4556, 0.8263, 0.5117, 0.8263, 0.5117, 0.8346, 0.4556, 0.8346, 0.4556, 0.8722, 0.5117, 0.8722, 0.5117, 0.9192, 0.4556, 0.9192, 0.4408, 0.3813, 0.4408, 0.3778, 0.4408, 0.3778, 0.4408, 0.3813, 0.4556, 0.1226, 0.5117, 0.1226, 0.5117, 0.1273, 0.4556, 0.1273, 0.4556, 0.6695, 0.5117, 0.6695, 0.5117, 0.6771, 0.4556, 0.6771, 0.4556, 0.0, 0.5117, 0.0, 0.5117, 0.07292, 0.4556, 0.07292, 0.4556, 0.174, 0.5117, 0.174, 0.5117, 0.1823, 0.4556, 0.1823, 0.4556, 0.5, 0.5117, 0.5, 0.5117, 0.5677, 0.4556, 0.5677, 0.4556, 0.4237, 0.5117, 0.4237, 0.5117, 0.5, 0.4556, 0.5, 0.4556, 0.6771, 0.5117, 0.6771, 0.5117, 0.75, 0.4556, 0.75, 0.4556, 0.1823, 0.5117, 0.1823, 0.5117, 0.25, 0.4556, 0.25, 0.4556, 0.9267, 0.5117, 0.9267, 0.5117, 1.0, 0.4556, 1.0, 0.4556, 0.1273, 0.5117, 0.1273, 0.5117, 0.174, 0.4556, 0.174, 0.4556, 0.5677, 0.5117, 0.5677, 0.5117, 0.576, 0.4556, 0.576, 0.4556, 0.07292, 0.5117, 0.07292, 0.5117, 0.08053, 0.4556, 0.08053, 0.4556, 0.9258, 0.5117, 0.9258, 0.5117, 0.9267, 0.4556, 0.9267, 0.4556, 0.25, 0.5117, 0.25, 0.5117, 0.3233, 0.4556, 0.3233, 0.0, 0.0, 0.0, 0.0, 0.0, 0.0, 0.0, 0.0, 0.4556, 0.75, 0.5117, 0.75, 0.5117, 0.8263, 0.4556, 0.8263, 0.4556, 0.8346, 0.5117, 0.8346, 0.5117, 0.8687, 0.4556, 0.8687, 0.4556, 0.3778, 0.5117, 0.3778, 0.5117, 0.3813, 0.4556, 0.3813, 0.4556, 0.8687, 0.5117, 0.8687, 0.5117, 0.8722, 0.4556, 0.8722, 0.4556, 0.9192, 0.5117, 0.9192, 0.5117, 0.9199, 0.4556, 0.9199, 0.568, 0.4237, 0.5203, 0.4237, 0.5203, 0.4237, 0.568, 0.4237, 0.0, 0.0, 0.0, 0.0, 0.0, 0.0, 0.0, 0.0, 0.5117, 0.9192, 0.5203, 0.9192, 0.5203, 0.9199, 0.5117, 0.9199, 0.375, 0.3242, 0.4408, 0.3242, 0.4408, 0.3301, 0.375, 0.3301, 0.375, 0.9192, 0.4408, 0.9192, 0.4408, 0.9199, 0.375, 0.9199, 0.7942, 0.6771, 0.7949, 0.6771, 0.7949, 0.75, 0.7942, 0.75, 0.5981, 0.9192, 0.625, 0.9192, 0.625, 0.9199, 0.5981, 0.9199, 0.7942, 0.5, 0.7949, 0.5, 0.7949, 0.5677, 0.7942, 0.5677, 0.7942, 0.6695, 0.7949, 0.6695, 0.7949, 0.6771, 0.7942, 0.6771, 0.5818, 0.9192, 0.5981, 0.9192, 0.5981, 0.9199, 0.5818, 0.9199, 0.7942, 0.5677, 0.7949, 0.5677, 0.7949, 0.576, 0.7942, 0.576, 0.7942, 0.6274, 0.7949, 0.6274, 0.7949, 0.6695, 0.7942, 0.6695, 0.568, 0.9192, 0.5818, 0.9192, 0.5818, 0.9199, 0.568, 0.9199, 0.7942, 0.576, 0.7949, 0.576, 0.7949, 0.6227, 0.7942, 0.6227, 0.4408, 0.9192, 0.4556, 0.9192, 0.4556, 0.9199, 0.4408, 0.9199, 0.5203, 0.9192, 0.568, 0.9192, 0.568, 0.9199, 0.5203, 0.9199, 0.568, 0.3242, 0.5818, 0.3242, 0.5818, 0.3242, 0.568, 0.3242, 0.4556, 0.4237, 0.4408, 0.4237, 0.4408, 0.4237, 0.4556, 0.4237, 0.1992, 0.6771, 0.2051, 0.6771, 0.2051, 0.75, 0.1992, 0.75, 0.5981, 0.3242, 0.625, 0.3242, 0.625, 0.3301, 0.5981, 0.3301, 0.1992, 0.5, 0.2051, 0.5, 0.2051, 0.5677, 0.1992, 0.5677, 0.1992, 0.6695, 0.2051, 0.6695, 0.2051, 0.6771, 0.1992, 0.6771, 0.5818, 0.3242, 0.5981, 0.3242, 0.5981, 0.3301, 0.5818, 0.3301, 0.1992, 0.5677, 0.2051, 0.5677, 0.2051, 0.576, 0.1992, 0.576, 0.1992, 0.6274, 0.2051, 0.6274, 0.2051, 0.6695, 0.1992, 0.6695, 0.568, 0.3813, 0.568, 0.3778, 0.568, 0.3778, 0.568, 0.3813, 0.1992, 0.576, 0.2051, 0.576, 0.2051, 0.6227, 0.1992, 0.6227, 0.1983, 0.576, 0.1992, 0.576, 0.1992, 0.6227, 0.1983, 0.6227, 0.568, 0.3233, 0.5818, 0.3233, 0.5818, 0.3242, 0.568, 0.3242, 0.1983, 0.6274, 0.1992, 0.6274, 0.1992, 0.6695, 0.1983, 0.6695, 0.1983, 0.5677, 0.1992, 0.5677, 0.1992, 0.576, 0.1983, 0.576, 0.5818, 0.3233, 0.5981, 0.3233, 0.5981, 0.3242, 0.5818, 0.3242, 0.1983, 0.6695, 0.1992, 0.6695, 0.1992, 0.6771, 0.1983, 0.6771, 0.1983, 0.5, 0.1992, 0.5, 0.1992, 0.5677, 0.1983, 0.5677, 0.5981, 0.3233, 0.625, 0.3233, 0.625, 0.3242, 0.5981, 0.3242, 0.1983, 0.6771, 0.1992, 0.6771, 0.1992, 0.75, 0.1983, 0.75, 0.4408, 0.3233, 0.4556, 0.3233, 0.4556, 0.3242, 0.4408, 0.3242, 0.5203, 0.3233, 0.568, 0.3233, 0.568, 0.3242, 0.5203, 0.3242, 0.375, 0.3233, 0.4408, 0.3233, 0.4408, 0.3242, 0.375, 0.3242, 0.5117, 0.3233, 0.5203, 0.3233, 0.5203, 0.3242, 0.5117, 0.3242, 0.4556, 0.3233, 0.5117, 0.3233, 0.5117, 0.3242, 0.4556, 0.3242, 0.7949, 0.6771, 0.8008, 0.6771, 0.8008, 0.75, 0.7949, 0.75, 0.5981, 0.9199, 0.625, 0.9199, 0.625, 0.9258, 0.5981, 0.9258, 0.7949, 0.5, 0.8008, 0.5, 0.8008, 0.5677, 0.7949, 0.5677, 0.7949, 0.6695, 0.8008, 0.6695, 0.8008, 0.6771, 0.7949, 0.6771, 0.5818, 0.9199, 0.5981, 0.9199, 0.5981, 0.9258, 0.5818, 0.9258, 0.7949, 0.5677, 0.8008, 0.5677, 0.8008, 0.576, 0.7949, 0.576, 0.7949, 0.6274, 0.8008, 0.6274, 0.8008, 0.6695, 0.7949, 0.6695, 0.568, 0.9199, 0.5818, 0.9199, 0.5818, 0.9258, 0.568, 0.9258, 0.7949, 0.576, 0.8008, 0.576, 0.8008, 0.6227, 0.7949, 0.6227, 0.568, 0.3301, 0.5818, 0.3301, 0.5818, 0.3308, 0.568, 0.3308, 0.568, 0.3813, 0.5818, 0.3813, 0.5818, 0.4154, 0.568, 0.4154, 0.4408, 0.3813, 0.4556, 0.3813, 0.4556, 0.4154, 0.4408, 0.4154, 0.4408, 0.3301, 0.4556, 0.3301, 0.4556, 0.3308, 0.4408, 0.3308, 0.5203, 0.3301, 0.568, 0.3301, 0.568, 0.3308, 0.5203, 0.3308, 0.5203, 0.4154, 0.568, 0.4154, 0.568, 0.4237, 0.5203, 0.4237, 0.4408, 0.4154, 0.4556, 0.4154, 0.4556, 0.4237, 0.4408, 0.4237, 0.568, 0.4154, 0.5818, 0.4154, 0.5818, 0.4237, 0.568, 0.4237, 0.4408, 0.3778, 0.4556, 0.3778, 0.4556, 0.3813, 0.4408, 0.3813, 0.568, 0.3778, 0.5818, 0.3778, 0.5818, 0.3813, 0.568, 0.3813, 0.568, 0.3308, 0.5818, 0.3308, 0.5818, 0.3778, 0.568, 0.3778, 0.4408, 0.3308, 0.4556, 0.3308, 0.4556, 0.3778, 0.4408, 0.3778, 0.5117, 0.4154, 0.5203, 0.4154, 0.5203, 0.4237, 0.5117, 0.4237, 0.5117, 0.3301, 0.5203, 0.3301, 0.5203, 0.3308, 0.5117, 0.3308, 0.4556, 0.3301, 0.5117, 0.3301, 0.5117, 0.3308, 0.4556, 0.3308, 0.4556, 0.4154, 0.5117, 0.4154, 0.5117, 0.4237, 0.4556, 0.4237, 0.4556, 0.3242, 0.5117, 0.3242, 0.5117, 0.3301, 0.4556, 0.3301, 0.5117, 0.3242, 0.5203, 0.3242, 0.5203, 0.3301, 0.5117, 0.3301, 0.5203, 0.3242, 0.568, 0.3242, 0.568, 0.3301, 0.5203, 0.3301, 0.4408, 0.3242, 0.4556, 0.3242, 0.4556, 0.3301, 0.4408, 0.3301, 0.568, 0.3242, 0.5818, 0.3242, 0.5818, 0.3301, 0.568, 0.3301, 0.4408, 0.3301, 0.4408, 0.3242, 0.4408, 0.3242, 0.4408, 0.3301, 0.5818, 0.3778, 0.5818, 0.3813, 0.5818, 0.3813, 0.5818, 0.3778, 0.5818, 0.3813, 0.5818, 0.4154, 0.5818, 0.4154, 0.5818, 0.3813, 0.0, 0.0, 0.0, 0.0, 0.0, 0.0, 0.0, 0.0, 0.0, 0.0, 0.0, 0.0, 0.0, 0.0, 0.0, 0.0, 0.4408, 0.3778, 0.4408, 0.3308, 0.4408, 0.3308, 0.4408, 0.3778, 0.5117, 0.3242, 0.5203, 0.3242, 0.5203, 0.3242, 0.5117, 0.3242, 0.4556, 0.3778, 0.4556, 0.3813, 0.4556, 0.3813, 0.4556, 0.3778, 0.4408, 0.4154, 0.4408, 0.3813, 0.4408, 0.3813, 0.4408, 0.4154, 0.0, 0.0, 0.0, 0.0, 0.0, 0.0, 0.0, 0.0, 0.5117, 0.4237, 0.4556, 0.4237, 0.4556, 0.4237, 0.5117, 0.4237, 0.5818, 0.4237, 0.568, 0.4237, 0.568, 0.4237, 0.5818, 0.4237, 0.4556, 0.3242, 0.5117, 0.3242, 0.5117, 0.3242, 0.4556, 0.3242, 0.7949, 0.6227, 0.8008, 0.6227, 0.8008, 0.6274, 0.7949, 0.6274, 0.1983, 0.6227, 0.1992, 0.6227, 0.1992, 0.6274, 0.1983, 0.6274, 0.1992, 0.6227, 0.2051, 0.6227, 0.2051, 0.6274, 0.1992, 0.6274, 0.7942, 0.6227, 0.7949, 0.6227, 0.7949, 0.6274, 0.7942, 0.6274, 0.4556, 0.08053, 0.5117, 0.08053, 0.5117, 0.1226, 0.4556, 0.1226, 0.5117, 0.08053, 0.5203, 0.08053, 0.5203, 0.1226, 0.5117, 0.1226, 0.7437, 0.6227, 0.7472, 0.6227, 0.7472, 0.6274, 0.7437, 0.6274, 0.2058, 0.6227, 0.2528, 0.6227, 0.2528, 0.6274, 0.2058, 0.6274, 0.7096, 0.6227, 0.7437, 0.6227, 0.7437, 0.6274, 0.7096, 0.6274, 0.2528, 0.6227, 0.2563, 0.6227, 0.2563, 0.6274, 0.2528, 0.6274, 0.2904, 0.6227, 0.2987, 0.6227, 0.2987, 0.6274, 0.2904, 0.6274, 0.625, 0.6227, 0.7013, 0.6227, 0.7013, 0.6274, 0.625, 0.6274, 0.375, 0.08053, 0.4408, 0.08053, 0.4408, 0.1226, 0.375, 0.1226, 0.5818, 0.6227, 0.5818, 0.6274, 0.375, 0.6274, 0.375, 0.6227, 0.8008, 0.6227, 0.8017, 0.6227, 0.8017, 0.6274, 0.8008, 0.6274, 0.125, 0.6227, 0.1983, 0.6227, 0.1983, 0.6274, 0.125, 0.6274, 0.5203, 0.08053, 0.568, 0.08053, 0.568, 0.1226, 0.5203, 0.1226, 0.4408, 0.08053, 0.4556, 0.08053, 0.4556, 0.1226, 0.4408, 0.1226, 0.2563, 0.6227, 0.2904, 0.6227, 0.2904, 0.6274, 0.2563, 0.6274, 0.7013, 0.6227, 0.7096, 0.6227, 0.7096, 0.6274, 0.7013, 0.6274, 0.7472, 0.6227, 0.7942, 0.6227, 0.7942, 0.6274, 0.7472, 0.6274, 0.2051, 0.6227, 0.2058, 0.6227, 0.2058, 0.6274, 0.2051, 0.6274, 0.5818, 0.08053, 0.5981, 0.08053, 0.5981, 0.1226, 0.5818, 0.1226, 0.5981, 0.08053, 0.625, 0.08053, 0.625, 0.1226, 0.5981, 0.1226, 0.568, 0.08053, 0.5818, 0.08053, 0.5818, 0.1226, 0.568, 0.1226, 0.5981, 0.6227, 0.625, 0.6227, 0.625, 0.6274, 0.5981, 0.6274, 0.2987, 0.6227, 0.375, 0.6227, 0.375, 0.6274, 0.2987, 0.6274, 0.8017, 0.6227, 0.875, 0.6227, 0.875, 0.6274, 0.8017, 0.6274, 0.5818, 0.6227, 0.5981, 0.6227, 0.5981, 0.6274, 0.5818, 0.6274])
me_cube.materials.append(mat_material)
me_cube.use_mirror_vertex_groups = False
me_cube.update()
me_cube_004 = bpy.data.meshes.new('Cube.004')
me_cube_004.from_pydata([(-1.0, -1.0, -1.0), (-1.0, -1.0, 1.0), (-1.0, 1.0, -1.0), (-1.0, 1.0, 1.0), (1.0, -1.0, -1.0), (1.0, -1.0, 1.0), (1.0, 1.0, -1.0), (1.0, 1.0, 1.0)], [], [(0, 1, 3, 2), (2, 3, 7, 6), (6, 7, 5, 4), (4, 5, 1, 0), (2, 6, 4, 0), (7, 3, 1, 5)])
_uv = me_cube_004.uv_layers.new(name='UVMap')
_uv.uv.foreach_set('vector', [0.375, 0.0, 0.625, 0.0, 0.625, 0.25, 0.375, 0.25, 0.375, 0.25, 0.625, 0.25, 0.625, 0.5, 0.375, 0.5, 0.375, 0.5, 0.625, 0.5, 0.625, 0.75, 0.375, 0.75, 0.375, 0.75, 0.625, 0.75, 0.625, 1.0, 0.375, 1.0, 0.125, 0.5, 0.375, 0.5, 0.375, 0.75, 0.125, 0.75, 0.625, 0.5, 0.875, 0.5, 0.875, 0.75, 0.625, 0.75])
me_cube_004.update()

# ---- objects
ob_room = bpy.data.objects.new('Room', me_cube)
ob_light = bpy.data.objects.new('Light', light_light)
ob_camera = bpy.data.objects.new('Camera', cam_camera)
ob_cube = bpy.data.objects.new('Cube', me_cube_004)

# ---- transforms, parenting, visibility, modifiers, constraints
ob_room.location = (0.0, 0.0, 18.55)
ob_room.scale = (27.39, 27.39, 13.32)
ob_room.lock_rotations_4d = False
ob_room.empty_display_type = 'ARROWS'
ob_room.lineart.crease_threshold = 0.0
ob_light.location = (4.076, 1.005, 5.904)
ob_light.rotation_euler = (0.6503, 0.05522, 1.866)
ob_light.lock_rotations_4d = False
ob_light.empty_display_type = 'ARROWS'
ob_light.color = (0.0, 0.0, 0.0, 0.0)
ob_light.lineart.crease_threshold = 0.0
ob_camera.location = (7.359, -6.926, 4.958)
ob_camera.rotation_euler = (1.109, 0.0, 0.8149)
ob_camera.lock_rotations_4d = False
ob_camera.empty_display_type = 'ARROWS'
ob_camera.color = (0.0, 0.0, 0.0, 0.0)
ob_camera.display_type = 'WIRE'
ob_camera.lineart.crease_threshold = 0.0
ob_cube.location = (0.0, 0.0, 0.0)

# ---- collection membership
col_collection.objects.link(ob_room)
col_collection.objects.link(ob_light)
col_collection.objects.link(ob_camera)
col_collection.objects.link(ob_cube)

# ---- scene / render settings (as saved in the file)
scene.camera = ob_camera
scene.frame_start = 1; scene.frame_end = 250; scene.frame_set(24)
scene.render.engine = 'BLENDER_EEVEE_NEXT'
bpy.context.view_layer.update()
